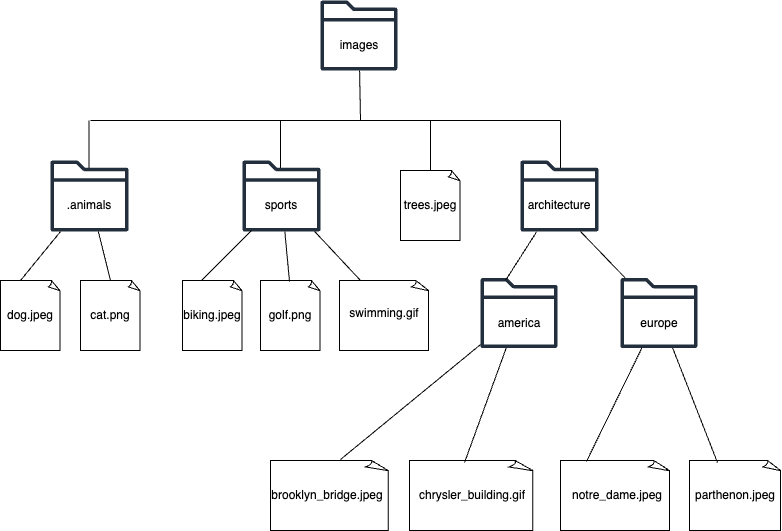

The diagram above was exported from draw.io. Its source (the exported page's mxGraphModel, read from the mxfile embedded in the PNG):
<mxGraphModel dx="954" dy="642" grid="1" gridSize="10" guides="1" tooltips="1" connect="1" arrows="1" fold="1" page="1" pageScale="1" pageWidth="827" pageHeight="1169" math="0" shadow="0">
  <root>
    <mxCell id="0" />
    <mxCell id="1" parent="0" />
    <mxCell id="qflulIIOLjqVpFJIX0GE-1" value="" style="sketch=0;outlineConnect=0;fontColor=#232F3E;gradientColor=none;fillColor=#232F3D;strokeColor=none;dashed=0;verticalLabelPosition=bottom;verticalAlign=top;align=center;html=1;fontSize=12;fontStyle=0;aspect=fixed;pointerEvents=1;shape=mxgraph.aws4.folder;" vertex="1" parent="1">
      <mxGeometry x="350" y="110" width="76.9" height="70" as="geometry" />
    </mxCell>
    <mxCell id="qflulIIOLjqVpFJIX0GE-2" value="images" style="text;html=1;align=center;verticalAlign=middle;whiteSpace=wrap;rounded=0;" vertex="1" parent="1">
      <mxGeometry x="359" y="140" width="60" height="30" as="geometry" />
    </mxCell>
    <mxCell id="qflulIIOLjqVpFJIX0GE-3" value="" style="endArrow=none;html=1;rounded=0;" edge="1" parent="1" target="qflulIIOLjqVpFJIX0GE-1">
      <mxGeometry width="50" height="50" relative="1" as="geometry">
        <mxPoint x="390" y="230" as="sourcePoint" />
        <mxPoint x="390" y="220" as="targetPoint" />
      </mxGeometry>
    </mxCell>
    <mxCell id="qflulIIOLjqVpFJIX0GE-4" value="" style="endArrow=none;html=1;rounded=0;" edge="1" parent="1">
      <mxGeometry width="50" height="50" relative="1" as="geometry">
        <mxPoint x="120" y="230" as="sourcePoint" />
        <mxPoint x="590" y="230" as="targetPoint" />
      </mxGeometry>
    </mxCell>
    <mxCell id="qflulIIOLjqVpFJIX0GE-5" value="" style="endArrow=none;html=1;rounded=0;" edge="1" parent="1">
      <mxGeometry width="50" height="50" relative="1" as="geometry">
        <mxPoint x="118.5" y="280" as="sourcePoint" />
        <mxPoint x="118.5" y="230" as="targetPoint" />
      </mxGeometry>
    </mxCell>
    <mxCell id="qflulIIOLjqVpFJIX0GE-6" value="" style="endArrow=none;html=1;rounded=0;" edge="1" parent="1">
      <mxGeometry width="50" height="50" relative="1" as="geometry">
        <mxPoint x="310" y="280" as="sourcePoint" />
        <mxPoint x="310.1" y="230" as="targetPoint" />
      </mxGeometry>
    </mxCell>
    <mxCell id="qflulIIOLjqVpFJIX0GE-7" value="" style="endArrow=none;html=1;rounded=0;" edge="1" parent="1">
      <mxGeometry width="50" height="50" relative="1" as="geometry">
        <mxPoint x="460" y="280" as="sourcePoint" />
        <mxPoint x="460" y="230" as="targetPoint" />
      </mxGeometry>
    </mxCell>
    <mxCell id="qflulIIOLjqVpFJIX0GE-8" value="" style="endArrow=none;html=1;rounded=0;" edge="1" parent="1">
      <mxGeometry width="50" height="50" relative="1" as="geometry">
        <mxPoint x="590" y="280" as="sourcePoint" />
        <mxPoint x="590" y="230" as="targetPoint" />
      </mxGeometry>
    </mxCell>
    <mxCell id="qflulIIOLjqVpFJIX0GE-9" value="" style="sketch=0;outlineConnect=0;fontColor=#232F3E;gradientColor=none;fillColor=#232F3D;strokeColor=none;dashed=0;verticalLabelPosition=bottom;verticalAlign=top;align=center;html=1;fontSize=12;fontStyle=0;aspect=fixed;pointerEvents=1;shape=mxgraph.aws4.folder;" vertex="1" parent="1">
      <mxGeometry x="80" y="270" width="78" height="71" as="geometry" />
    </mxCell>
    <mxCell id="qflulIIOLjqVpFJIX0GE-10" value="" style="sketch=0;outlineConnect=0;fontColor=#232F3E;gradientColor=none;fillColor=#232F3D;strokeColor=none;dashed=0;verticalLabelPosition=bottom;verticalAlign=top;align=center;html=1;fontSize=12;fontStyle=0;aspect=fixed;pointerEvents=1;shape=mxgraph.aws4.folder;" vertex="1" parent="1">
      <mxGeometry x="272" y="270" width="78" height="71" as="geometry" />
    </mxCell>
    <mxCell id="qflulIIOLjqVpFJIX0GE-11" value="" style="sketch=0;outlineConnect=0;fontColor=#232F3E;gradientColor=none;fillColor=#232F3D;strokeColor=none;dashed=0;verticalLabelPosition=bottom;verticalAlign=top;align=center;html=1;fontSize=12;fontStyle=0;aspect=fixed;pointerEvents=1;shape=mxgraph.aws4.folder;" vertex="1" parent="1">
      <mxGeometry x="550" y="270" width="78" height="71" as="geometry" />
    </mxCell>
    <mxCell id="qflulIIOLjqVpFJIX0GE-15" value="" style="whiteSpace=wrap;html=1;shape=mxgraph.basic.document" vertex="1" parent="1">
      <mxGeometry x="430" y="280" width="60" height="70" as="geometry" />
    </mxCell>
    <mxCell id="qflulIIOLjqVpFJIX0GE-16" value=".animals" style="text;html=1;align=center;verticalAlign=middle;whiteSpace=wrap;rounded=0;" vertex="1" parent="1">
      <mxGeometry x="89" y="300" width="60" height="30" as="geometry" />
    </mxCell>
    <mxCell id="qflulIIOLjqVpFJIX0GE-18" value="sports" style="text;html=1;align=center;verticalAlign=middle;whiteSpace=wrap;rounded=0;" vertex="1" parent="1">
      <mxGeometry x="281" y="300" width="60" height="30" as="geometry" />
    </mxCell>
    <mxCell id="qflulIIOLjqVpFJIX0GE-19" value="architecture" style="text;html=1;align=center;verticalAlign=middle;whiteSpace=wrap;rounded=0;" vertex="1" parent="1">
      <mxGeometry x="559" y="300" width="60" height="30" as="geometry" />
    </mxCell>
    <mxCell id="qflulIIOLjqVpFJIX0GE-20" value="trees.jpeg" style="text;html=1;align=center;verticalAlign=middle;whiteSpace=wrap;rounded=0;" vertex="1" parent="1">
      <mxGeometry x="430" y="300" width="60" height="30" as="geometry" />
    </mxCell>
    <mxCell id="qflulIIOLjqVpFJIX0GE-21" value="" style="whiteSpace=wrap;html=1;shape=mxgraph.basic.document" vertex="1" parent="1">
      <mxGeometry x="30" y="390" width="60" height="70" as="geometry" />
    </mxCell>
    <mxCell id="qflulIIOLjqVpFJIX0GE-22" value="dog.jpeg" style="text;html=1;align=center;verticalAlign=middle;whiteSpace=wrap;rounded=0;" vertex="1" parent="1">
      <mxGeometry x="30" y="410" width="60" height="30" as="geometry" />
    </mxCell>
    <mxCell id="qflulIIOLjqVpFJIX0GE-23" value="" style="whiteSpace=wrap;html=1;shape=mxgraph.basic.document" vertex="1" parent="1">
      <mxGeometry x="110" y="390" width="60" height="70" as="geometry" />
    </mxCell>
    <mxCell id="qflulIIOLjqVpFJIX0GE-24" value="cat.png" style="text;html=1;align=center;verticalAlign=middle;whiteSpace=wrap;rounded=0;" vertex="1" parent="1">
      <mxGeometry x="110" y="410" width="60" height="30" as="geometry" />
    </mxCell>
    <mxCell id="qflulIIOLjqVpFJIX0GE-25" value="" style="endArrow=none;html=1;rounded=0;" edge="1" parent="1" target="qflulIIOLjqVpFJIX0GE-9">
      <mxGeometry width="50" height="50" relative="1" as="geometry">
        <mxPoint x="50" y="390" as="sourcePoint" />
        <mxPoint x="100" y="340" as="targetPoint" />
      </mxGeometry>
    </mxCell>
    <mxCell id="qflulIIOLjqVpFJIX0GE-26" value="" style="endArrow=none;html=1;rounded=0;exitX=0.5;exitY=0;exitDx=0;exitDy=0;exitPerimeter=0;" edge="1" parent="1" source="qflulIIOLjqVpFJIX0GE-23" target="qflulIIOLjqVpFJIX0GE-9">
      <mxGeometry width="50" height="50" relative="1" as="geometry">
        <mxPoint x="169" y="391" as="sourcePoint" />
        <mxPoint x="219" y="341" as="targetPoint" />
      </mxGeometry>
    </mxCell>
    <mxCell id="qflulIIOLjqVpFJIX0GE-27" value="" style="whiteSpace=wrap;html=1;shape=mxgraph.basic.document" vertex="1" parent="1">
      <mxGeometry x="212" y="390" width="60" height="70" as="geometry" />
    </mxCell>
    <mxCell id="qflulIIOLjqVpFJIX0GE-28" value="biking.jpeg" style="text;html=1;align=center;verticalAlign=middle;whiteSpace=wrap;rounded=0;" vertex="1" parent="1">
      <mxGeometry x="212" y="410" width="60" height="30" as="geometry" />
    </mxCell>
    <mxCell id="qflulIIOLjqVpFJIX0GE-29" value="" style="whiteSpace=wrap;html=1;shape=mxgraph.basic.document" vertex="1" parent="1">
      <mxGeometry x="290" y="390" width="60" height="70" as="geometry" />
    </mxCell>
    <mxCell id="qflulIIOLjqVpFJIX0GE-30" value="golf.png" style="text;html=1;align=center;verticalAlign=middle;whiteSpace=wrap;rounded=0;" vertex="1" parent="1">
      <mxGeometry x="290" y="410" width="60" height="30" as="geometry" />
    </mxCell>
    <mxCell id="qflulIIOLjqVpFJIX0GE-31" value="" style="whiteSpace=wrap;html=1;shape=mxgraph.basic.document" vertex="1" parent="1">
      <mxGeometry x="369" y="390" width="90" height="70" as="geometry" />
    </mxCell>
    <mxCell id="qflulIIOLjqVpFJIX0GE-32" value="swimming.gif" style="text;html=1;align=center;verticalAlign=middle;whiteSpace=wrap;rounded=0;" vertex="1" parent="1">
      <mxGeometry x="389" y="395" width="50" height="55" as="geometry" />
    </mxCell>
    <mxCell id="qflulIIOLjqVpFJIX0GE-33" value="" style="endArrow=none;html=1;rounded=0;" edge="1" parent="1" target="qflulIIOLjqVpFJIX0GE-10">
      <mxGeometry width="50" height="50" relative="1" as="geometry">
        <mxPoint x="390" y="390" as="sourcePoint" />
        <mxPoint x="440" y="340" as="targetPoint" />
      </mxGeometry>
    </mxCell>
    <mxCell id="qflulIIOLjqVpFJIX0GE-34" value="" style="endArrow=none;html=1;rounded=0;" edge="1" parent="1">
      <mxGeometry width="50" height="50" relative="1" as="geometry">
        <mxPoint x="231" y="390" as="sourcePoint" />
        <mxPoint x="281" y="340" as="targetPoint" />
      </mxGeometry>
    </mxCell>
    <mxCell id="qflulIIOLjqVpFJIX0GE-35" value="" style="endArrow=none;html=1;rounded=0;" edge="1" parent="1" target="qflulIIOLjqVpFJIX0GE-10">
      <mxGeometry width="50" height="50" relative="1" as="geometry">
        <mxPoint x="319" y="391" as="sourcePoint" />
        <mxPoint x="369" y="341" as="targetPoint" />
      </mxGeometry>
    </mxCell>
    <mxCell id="qflulIIOLjqVpFJIX0GE-36" value="" style="sketch=0;outlineConnect=0;fontColor=#232F3E;gradientColor=none;fillColor=#232F3D;strokeColor=none;dashed=0;verticalLabelPosition=bottom;verticalAlign=top;align=center;html=1;fontSize=12;fontStyle=0;aspect=fixed;pointerEvents=1;shape=mxgraph.aws4.folder;" vertex="1" parent="1">
      <mxGeometry x="510" y="387.5" width="76.9" height="70" as="geometry" />
    </mxCell>
    <mxCell id="qflulIIOLjqVpFJIX0GE-37" value="america" style="text;html=1;align=center;verticalAlign=middle;whiteSpace=wrap;rounded=0;" vertex="1" parent="1">
      <mxGeometry x="519" y="417.5" width="60" height="30" as="geometry" />
    </mxCell>
    <mxCell id="qflulIIOLjqVpFJIX0GE-38" value="" style="sketch=0;outlineConnect=0;fontColor=#232F3E;gradientColor=none;fillColor=#232F3D;strokeColor=none;dashed=0;verticalLabelPosition=bottom;verticalAlign=top;align=center;html=1;fontSize=12;fontStyle=0;aspect=fixed;pointerEvents=1;shape=mxgraph.aws4.folder;" vertex="1" parent="1">
      <mxGeometry x="650" y="387.5" width="76.9" height="70" as="geometry" />
    </mxCell>
    <mxCell id="qflulIIOLjqVpFJIX0GE-39" value="europe" style="text;html=1;align=center;verticalAlign=middle;whiteSpace=wrap;rounded=0;" vertex="1" parent="1">
      <mxGeometry x="659" y="417.5" width="60" height="30" as="geometry" />
    </mxCell>
    <mxCell id="qflulIIOLjqVpFJIX0GE-40" value="" style="endArrow=none;html=1;rounded=0;exitX=0.325;exitY=0.035;exitDx=0;exitDy=0;exitPerimeter=0;" edge="1" parent="1" source="qflulIIOLjqVpFJIX0GE-36" target="qflulIIOLjqVpFJIX0GE-11">
      <mxGeometry width="50" height="50" relative="1" as="geometry">
        <mxPoint x="519" y="390" as="sourcePoint" />
        <mxPoint x="569" y="340" as="targetPoint" />
      </mxGeometry>
    </mxCell>
    <mxCell id="qflulIIOLjqVpFJIX0GE-41" value="" style="endArrow=none;html=1;rounded=0;" edge="1" parent="1" source="qflulIIOLjqVpFJIX0GE-38">
      <mxGeometry width="50" height="50" relative="1" as="geometry">
        <mxPoint x="650" y="381" as="sourcePoint" />
        <mxPoint x="610" y="341" as="targetPoint" />
      </mxGeometry>
    </mxCell>
    <mxCell id="qflulIIOLjqVpFJIX0GE-42" value="" style="whiteSpace=wrap;html=1;shape=mxgraph.basic.document" vertex="1" parent="1">
      <mxGeometry x="300" y="570" width="119" height="70" as="geometry" />
    </mxCell>
    <mxCell id="qflulIIOLjqVpFJIX0GE-43" value="brooklyn_bridge.jpeg" style="text;html=1;align=center;verticalAlign=middle;whiteSpace=wrap;rounded=0;" vertex="1" parent="1">
      <mxGeometry x="332" y="577.5" width="50" height="55" as="geometry" />
    </mxCell>
    <mxCell id="qflulIIOLjqVpFJIX0GE-44" value="" style="whiteSpace=wrap;html=1;shape=mxgraph.basic.document" vertex="1" parent="1">
      <mxGeometry x="439" y="570" width="124.5" height="70" as="geometry" />
    </mxCell>
    <mxCell id="qflulIIOLjqVpFJIX0GE-45" value="chrysler_building.gif" style="text;html=1;align=center;verticalAlign=middle;whiteSpace=wrap;rounded=0;" vertex="1" parent="1">
      <mxGeometry x="476.5" y="577.5" width="50" height="55" as="geometry" />
    </mxCell>
    <mxCell id="qflulIIOLjqVpFJIX0GE-46" value="" style="whiteSpace=wrap;html=1;shape=mxgraph.basic.document" vertex="1" parent="1">
      <mxGeometry x="590" y="570" width="110" height="70" as="geometry" />
    </mxCell>
    <mxCell id="qflulIIOLjqVpFJIX0GE-47" value="notre_dame.jpeg" style="text;html=1;align=center;verticalAlign=middle;whiteSpace=wrap;rounded=0;" vertex="1" parent="1">
      <mxGeometry x="622" y="577.5" width="50" height="55" as="geometry" />
    </mxCell>
    <mxCell id="qflulIIOLjqVpFJIX0GE-48" value="" style="whiteSpace=wrap;html=1;shape=mxgraph.basic.document" vertex="1" parent="1">
      <mxGeometry x="719" y="570" width="92" height="70" as="geometry" />
    </mxCell>
    <mxCell id="qflulIIOLjqVpFJIX0GE-49" value="parthenon.jpeg" style="text;html=1;align=center;verticalAlign=middle;whiteSpace=wrap;rounded=0;" vertex="1" parent="1">
      <mxGeometry x="740" y="577.5" width="50" height="55" as="geometry" />
    </mxCell>
    <mxCell id="qflulIIOLjqVpFJIX0GE-50" value="" style="endArrow=none;html=1;rounded=0;exitX=0.588;exitY=-0.014;exitDx=0;exitDy=0;exitPerimeter=0;" edge="1" parent="1" source="qflulIIOLjqVpFJIX0GE-42" target="qflulIIOLjqVpFJIX0GE-36">
      <mxGeometry width="50" height="50" relative="1" as="geometry">
        <mxPoint x="390" y="570" as="sourcePoint" />
        <mxPoint x="440" y="520" as="targetPoint" />
      </mxGeometry>
    </mxCell>
    <mxCell id="qflulIIOLjqVpFJIX0GE-51" value="" style="endArrow=none;html=1;rounded=0;exitX=0.442;exitY=0.029;exitDx=0;exitDy=0;exitPerimeter=0;" edge="1" parent="1" source="qflulIIOLjqVpFJIX0GE-44" target="qflulIIOLjqVpFJIX0GE-36">
      <mxGeometry width="50" height="50" relative="1" as="geometry">
        <mxPoint x="390" y="570" as="sourcePoint" />
        <mxPoint x="440" y="520" as="targetPoint" />
      </mxGeometry>
    </mxCell>
    <mxCell id="qflulIIOLjqVpFJIX0GE-52" value="" style="endArrow=none;html=1;rounded=0;exitX=0.236;exitY=0.014;exitDx=0;exitDy=0;exitPerimeter=0;" edge="1" parent="1" source="qflulIIOLjqVpFJIX0GE-46" target="qflulIIOLjqVpFJIX0GE-38">
      <mxGeometry width="50" height="50" relative="1" as="geometry">
        <mxPoint x="390" y="520" as="sourcePoint" />
        <mxPoint x="670" y="470" as="targetPoint" />
      </mxGeometry>
    </mxCell>
    <mxCell id="qflulIIOLjqVpFJIX0GE-53" value="" style="endArrow=none;html=1;rounded=0;exitX=0.304;exitY=0.029;exitDx=0;exitDy=0;exitPerimeter=0;" edge="1" parent="1" source="qflulIIOLjqVpFJIX0GE-48" target="qflulIIOLjqVpFJIX0GE-38">
      <mxGeometry width="50" height="50" relative="1" as="geometry">
        <mxPoint x="740" y="530" as="sourcePoint" />
        <mxPoint x="790" y="480" as="targetPoint" />
      </mxGeometry>
    </mxCell>
  </root>
</mxGraphModel>